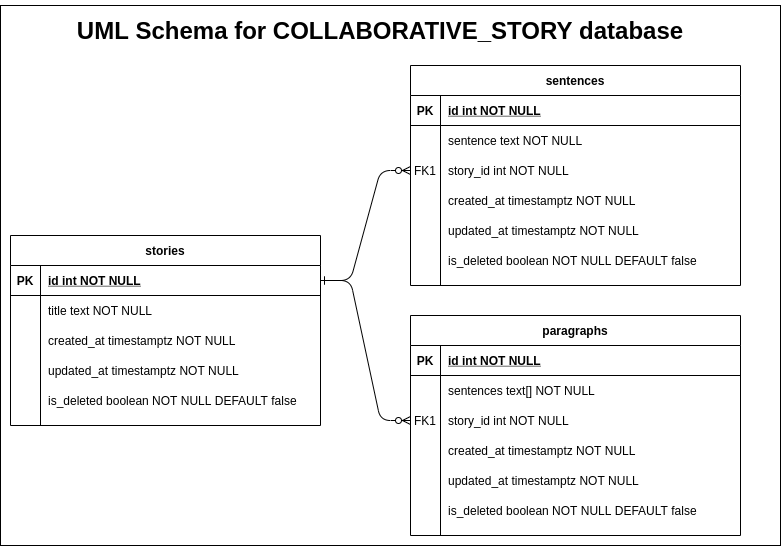

The diagram above was exported from draw.io. Its source (the exported page's mxGraphModel, read from the mxfile embedded in the PNG):
<mxGraphModel dx="1036" dy="504" grid="1" gridSize="10" guides="1" tooltips="1" connect="1" arrows="1" fold="1" page="1" pageScale="1" pageWidth="850" pageHeight="1100" math="0" shadow="0" extFonts="Permanent Marker^https://fonts.googleapis.com/css?family=Permanent+Marker">
  <root>
    <mxCell id="0" />
    <mxCell id="1" parent="0" />
    <mxCell id="lqleKS15HIf0akW8AWc9-46" value="" style="rounded=0;whiteSpace=wrap;html=1;" parent="1" vertex="1">
      <mxGeometry x="40" y="60" width="780" height="540" as="geometry" />
    </mxCell>
    <mxCell id="C-vyLk0tnHw3VtMMgP7b-1" value="" style="edgeStyle=entityRelationEdgeStyle;endArrow=ERzeroToMany;startArrow=ERone;endFill=1;startFill=0;entryX=0;entryY=0.5;entryDx=0;entryDy=0;" parent="1" source="C-vyLk0tnHw3VtMMgP7b-24" target="lqleKS15HIf0akW8AWc9-38" edge="1">
      <mxGeometry width="100" height="100" relative="1" as="geometry">
        <mxPoint x="340" y="720" as="sourcePoint" />
        <mxPoint x="440" y="620" as="targetPoint" />
      </mxGeometry>
    </mxCell>
    <mxCell id="C-vyLk0tnHw3VtMMgP7b-2" value="sentences" style="shape=table;startSize=30;container=1;collapsible=1;childLayout=tableLayout;fixedRows=1;rowLines=0;fontStyle=1;align=center;resizeLast=1;" parent="1" vertex="1">
      <mxGeometry x="450" y="120" width="330" height="220" as="geometry" />
    </mxCell>
    <mxCell id="C-vyLk0tnHw3VtMMgP7b-3" value="" style="shape=partialRectangle;collapsible=0;dropTarget=0;pointerEvents=0;fillColor=none;points=[[0,0.5],[1,0.5]];portConstraint=eastwest;top=0;left=0;right=0;bottom=1;" parent="C-vyLk0tnHw3VtMMgP7b-2" vertex="1">
      <mxGeometry y="30" width="330" height="30" as="geometry" />
    </mxCell>
    <mxCell id="C-vyLk0tnHw3VtMMgP7b-4" value="PK" style="shape=partialRectangle;overflow=hidden;connectable=0;fillColor=none;top=0;left=0;bottom=0;right=0;fontStyle=1;" parent="C-vyLk0tnHw3VtMMgP7b-3" vertex="1">
      <mxGeometry width="30" height="30" as="geometry" />
    </mxCell>
    <mxCell id="C-vyLk0tnHw3VtMMgP7b-5" value="id int NOT NULL " style="shape=partialRectangle;overflow=hidden;connectable=0;fillColor=none;top=0;left=0;bottom=0;right=0;align=left;spacingLeft=6;fontStyle=5;" parent="C-vyLk0tnHw3VtMMgP7b-3" vertex="1">
      <mxGeometry x="30" width="300" height="30" as="geometry" />
    </mxCell>
    <mxCell id="C-vyLk0tnHw3VtMMgP7b-6" value="" style="shape=partialRectangle;collapsible=0;dropTarget=0;pointerEvents=0;fillColor=none;points=[[0,0.5],[1,0.5]];portConstraint=eastwest;top=0;left=0;right=0;bottom=0;" parent="C-vyLk0tnHw3VtMMgP7b-2" vertex="1">
      <mxGeometry y="60" width="330" height="30" as="geometry" />
    </mxCell>
    <mxCell id="C-vyLk0tnHw3VtMMgP7b-7" value="" style="shape=partialRectangle;overflow=hidden;connectable=0;fillColor=none;top=0;left=0;bottom=0;right=0;" parent="C-vyLk0tnHw3VtMMgP7b-6" vertex="1">
      <mxGeometry width="30" height="30" as="geometry" />
    </mxCell>
    <mxCell id="C-vyLk0tnHw3VtMMgP7b-8" value="sentence text NOT NULL" style="shape=partialRectangle;overflow=hidden;connectable=0;fillColor=none;top=0;left=0;bottom=0;right=0;align=left;spacingLeft=6;" parent="C-vyLk0tnHw3VtMMgP7b-6" vertex="1">
      <mxGeometry x="30" width="300" height="30" as="geometry" />
    </mxCell>
    <mxCell id="lqleKS15HIf0akW8AWc9-38" value="" style="shape=partialRectangle;collapsible=0;dropTarget=0;pointerEvents=0;fillColor=none;points=[[0,0.5],[1,0.5]];portConstraint=eastwest;top=0;left=0;right=0;bottom=0;" parent="C-vyLk0tnHw3VtMMgP7b-2" vertex="1">
      <mxGeometry y="90" width="330" height="30" as="geometry" />
    </mxCell>
    <mxCell id="lqleKS15HIf0akW8AWc9-39" value="FK1" style="shape=partialRectangle;overflow=hidden;connectable=0;fillColor=none;top=0;left=0;bottom=0;right=0;" parent="lqleKS15HIf0akW8AWc9-38" vertex="1">
      <mxGeometry width="30" height="30" as="geometry" />
    </mxCell>
    <mxCell id="lqleKS15HIf0akW8AWc9-40" value="story_id int NOT NULL" style="shape=partialRectangle;overflow=hidden;connectable=0;fillColor=none;top=0;left=0;bottom=0;right=0;align=left;spacingLeft=6;" parent="lqleKS15HIf0akW8AWc9-38" vertex="1">
      <mxGeometry x="30" width="300" height="30" as="geometry" />
    </mxCell>
    <mxCell id="lqleKS15HIf0akW8AWc9-15" value="" style="shape=partialRectangle;collapsible=0;dropTarget=0;pointerEvents=0;fillColor=none;points=[[0,0.5],[1,0.5]];portConstraint=eastwest;top=0;left=0;right=0;bottom=0;" parent="C-vyLk0tnHw3VtMMgP7b-2" vertex="1">
      <mxGeometry y="120" width="330" height="30" as="geometry" />
    </mxCell>
    <mxCell id="lqleKS15HIf0akW8AWc9-16" value="" style="shape=partialRectangle;overflow=hidden;connectable=0;fillColor=none;top=0;left=0;bottom=0;right=0;" parent="lqleKS15HIf0akW8AWc9-15" vertex="1">
      <mxGeometry width="30" height="30" as="geometry" />
    </mxCell>
    <mxCell id="lqleKS15HIf0akW8AWc9-17" value="created_at timestamptz NOT NULL" style="shape=partialRectangle;overflow=hidden;connectable=0;fillColor=none;top=0;left=0;bottom=0;right=0;align=left;spacingLeft=6;" parent="lqleKS15HIf0akW8AWc9-15" vertex="1">
      <mxGeometry x="30" width="300" height="30" as="geometry" />
    </mxCell>
    <mxCell id="lqleKS15HIf0akW8AWc9-27" value="" style="shape=partialRectangle;collapsible=0;dropTarget=0;pointerEvents=0;fillColor=none;points=[[0,0.5],[1,0.5]];portConstraint=eastwest;top=0;left=0;right=0;bottom=0;" parent="C-vyLk0tnHw3VtMMgP7b-2" vertex="1">
      <mxGeometry y="150" width="330" height="30" as="geometry" />
    </mxCell>
    <mxCell id="lqleKS15HIf0akW8AWc9-28" value="" style="shape=partialRectangle;overflow=hidden;connectable=0;fillColor=none;top=0;left=0;bottom=0;right=0;" parent="lqleKS15HIf0akW8AWc9-27" vertex="1">
      <mxGeometry width="30" height="30" as="geometry" />
    </mxCell>
    <mxCell id="lqleKS15HIf0akW8AWc9-29" value="updated_at timestamptz NOT NULL" style="shape=partialRectangle;overflow=hidden;connectable=0;fillColor=none;top=0;left=0;bottom=0;right=0;align=left;spacingLeft=6;" parent="lqleKS15HIf0akW8AWc9-27" vertex="1">
      <mxGeometry x="30" width="300" height="30" as="geometry" />
    </mxCell>
    <mxCell id="lqleKS15HIf0akW8AWc9-24" value="" style="shape=partialRectangle;collapsible=0;dropTarget=0;pointerEvents=0;fillColor=none;points=[[0,0.5],[1,0.5]];portConstraint=eastwest;top=0;left=0;right=0;bottom=0;" parent="C-vyLk0tnHw3VtMMgP7b-2" vertex="1">
      <mxGeometry y="180" width="330" height="30" as="geometry" />
    </mxCell>
    <mxCell id="lqleKS15HIf0akW8AWc9-25" value="" style="shape=partialRectangle;overflow=hidden;connectable=0;fillColor=none;top=0;left=0;bottom=0;right=0;" parent="lqleKS15HIf0akW8AWc9-24" vertex="1">
      <mxGeometry width="30" height="30" as="geometry" />
    </mxCell>
    <mxCell id="lqleKS15HIf0akW8AWc9-26" value="is_deleted boolean NOT NULL DEFAULT false" style="shape=partialRectangle;overflow=hidden;connectable=0;fillColor=none;top=0;left=0;bottom=0;right=0;align=left;spacingLeft=6;" parent="lqleKS15HIf0akW8AWc9-24" vertex="1">
      <mxGeometry x="30" width="300" height="30" as="geometry" />
    </mxCell>
    <mxCell id="C-vyLk0tnHw3VtMMgP7b-13" value="paragraphs" style="shape=table;startSize=30;container=1;collapsible=1;childLayout=tableLayout;fixedRows=1;rowLines=0;fontStyle=1;align=center;resizeLast=1;" parent="1" vertex="1">
      <mxGeometry x="450" y="370" width="330" height="220" as="geometry" />
    </mxCell>
    <mxCell id="C-vyLk0tnHw3VtMMgP7b-14" value="" style="shape=partialRectangle;collapsible=0;dropTarget=0;pointerEvents=0;fillColor=none;points=[[0,0.5],[1,0.5]];portConstraint=eastwest;top=0;left=0;right=0;bottom=1;" parent="C-vyLk0tnHw3VtMMgP7b-13" vertex="1">
      <mxGeometry y="30" width="330" height="30" as="geometry" />
    </mxCell>
    <mxCell id="C-vyLk0tnHw3VtMMgP7b-15" value="PK" style="shape=partialRectangle;overflow=hidden;connectable=0;fillColor=none;top=0;left=0;bottom=0;right=0;fontStyle=1;" parent="C-vyLk0tnHw3VtMMgP7b-14" vertex="1">
      <mxGeometry width="30" height="30" as="geometry" />
    </mxCell>
    <mxCell id="C-vyLk0tnHw3VtMMgP7b-16" value="id int NOT NULL " style="shape=partialRectangle;overflow=hidden;connectable=0;fillColor=none;top=0;left=0;bottom=0;right=0;align=left;spacingLeft=6;fontStyle=5;" parent="C-vyLk0tnHw3VtMMgP7b-14" vertex="1">
      <mxGeometry x="30" width="300" height="30" as="geometry" />
    </mxCell>
    <mxCell id="lqleKS15HIf0akW8AWc9-42" value="" style="shape=partialRectangle;collapsible=0;dropTarget=0;pointerEvents=0;fillColor=none;points=[[0,0.5],[1,0.5]];portConstraint=eastwest;top=0;left=0;right=0;bottom=0;" parent="C-vyLk0tnHw3VtMMgP7b-13" vertex="1">
      <mxGeometry y="60" width="330" height="30" as="geometry" />
    </mxCell>
    <mxCell id="lqleKS15HIf0akW8AWc9-43" value="" style="shape=partialRectangle;overflow=hidden;connectable=0;fillColor=none;top=0;left=0;bottom=0;right=0;" parent="lqleKS15HIf0akW8AWc9-42" vertex="1">
      <mxGeometry width="30" height="30" as="geometry" />
    </mxCell>
    <mxCell id="lqleKS15HIf0akW8AWc9-44" value="sentences text[] NOT NULL" style="shape=partialRectangle;overflow=hidden;connectable=0;fillColor=none;top=0;left=0;bottom=0;right=0;align=left;spacingLeft=6;" parent="lqleKS15HIf0akW8AWc9-42" vertex="1">
      <mxGeometry x="30" width="300" height="30" as="geometry" />
    </mxCell>
    <mxCell id="C-vyLk0tnHw3VtMMgP7b-17" value="" style="shape=partialRectangle;collapsible=0;dropTarget=0;pointerEvents=0;fillColor=none;points=[[0,0.5],[1,0.5]];portConstraint=eastwest;top=0;left=0;right=0;bottom=0;" parent="C-vyLk0tnHw3VtMMgP7b-13" vertex="1">
      <mxGeometry y="90" width="330" height="30" as="geometry" />
    </mxCell>
    <mxCell id="C-vyLk0tnHw3VtMMgP7b-18" value="FK1" style="shape=partialRectangle;overflow=hidden;connectable=0;fillColor=none;top=0;left=0;bottom=0;right=0;" parent="C-vyLk0tnHw3VtMMgP7b-17" vertex="1">
      <mxGeometry width="30" height="30" as="geometry" />
    </mxCell>
    <mxCell id="C-vyLk0tnHw3VtMMgP7b-19" value="story_id int NOT NULL" style="shape=partialRectangle;overflow=hidden;connectable=0;fillColor=none;top=0;left=0;bottom=0;right=0;align=left;spacingLeft=6;" parent="C-vyLk0tnHw3VtMMgP7b-17" vertex="1">
      <mxGeometry x="30" width="300" height="30" as="geometry" />
    </mxCell>
    <mxCell id="C-vyLk0tnHw3VtMMgP7b-20" value="" style="shape=partialRectangle;collapsible=0;dropTarget=0;pointerEvents=0;fillColor=none;points=[[0,0.5],[1,0.5]];portConstraint=eastwest;top=0;left=0;right=0;bottom=0;" parent="C-vyLk0tnHw3VtMMgP7b-13" vertex="1">
      <mxGeometry y="120" width="330" height="30" as="geometry" />
    </mxCell>
    <mxCell id="C-vyLk0tnHw3VtMMgP7b-21" value="" style="shape=partialRectangle;overflow=hidden;connectable=0;fillColor=none;top=0;left=0;bottom=0;right=0;" parent="C-vyLk0tnHw3VtMMgP7b-20" vertex="1">
      <mxGeometry width="30" height="30" as="geometry" />
    </mxCell>
    <mxCell id="C-vyLk0tnHw3VtMMgP7b-22" value="created_at timestamptz NOT NULL" style="shape=partialRectangle;overflow=hidden;connectable=0;fillColor=none;top=0;left=0;bottom=0;right=0;align=left;spacingLeft=6;" parent="C-vyLk0tnHw3VtMMgP7b-20" vertex="1">
      <mxGeometry x="30" width="300" height="30" as="geometry" />
    </mxCell>
    <mxCell id="lqleKS15HIf0akW8AWc9-33" value="" style="shape=partialRectangle;collapsible=0;dropTarget=0;pointerEvents=0;fillColor=none;points=[[0,0.5],[1,0.5]];portConstraint=eastwest;top=0;left=0;right=0;bottom=0;" parent="C-vyLk0tnHw3VtMMgP7b-13" vertex="1">
      <mxGeometry y="150" width="330" height="30" as="geometry" />
    </mxCell>
    <mxCell id="lqleKS15HIf0akW8AWc9-34" value="" style="shape=partialRectangle;overflow=hidden;connectable=0;fillColor=none;top=0;left=0;bottom=0;right=0;" parent="lqleKS15HIf0akW8AWc9-33" vertex="1">
      <mxGeometry width="30" height="30" as="geometry" />
    </mxCell>
    <mxCell id="lqleKS15HIf0akW8AWc9-35" value="updated_at timestamptz NOT NULL" style="shape=partialRectangle;overflow=hidden;connectable=0;fillColor=none;top=0;left=0;bottom=0;right=0;align=left;spacingLeft=6;" parent="lqleKS15HIf0akW8AWc9-33" vertex="1">
      <mxGeometry x="30" width="300" height="30" as="geometry" />
    </mxCell>
    <mxCell id="lqleKS15HIf0akW8AWc9-30" value="" style="shape=partialRectangle;collapsible=0;dropTarget=0;pointerEvents=0;fillColor=none;points=[[0,0.5],[1,0.5]];portConstraint=eastwest;top=0;left=0;right=0;bottom=0;" parent="C-vyLk0tnHw3VtMMgP7b-13" vertex="1">
      <mxGeometry y="180" width="330" height="30" as="geometry" />
    </mxCell>
    <mxCell id="lqleKS15HIf0akW8AWc9-31" value="" style="shape=partialRectangle;overflow=hidden;connectable=0;fillColor=none;top=0;left=0;bottom=0;right=0;" parent="lqleKS15HIf0akW8AWc9-30" vertex="1">
      <mxGeometry width="30" height="30" as="geometry" />
    </mxCell>
    <mxCell id="lqleKS15HIf0akW8AWc9-32" value="is_deleted boolean NOT NULL DEFAULT false" style="shape=partialRectangle;overflow=hidden;connectable=0;fillColor=none;top=0;left=0;bottom=0;right=0;align=left;spacingLeft=6;" parent="lqleKS15HIf0akW8AWc9-30" vertex="1">
      <mxGeometry x="30" width="300" height="30" as="geometry" />
    </mxCell>
    <mxCell id="C-vyLk0tnHw3VtMMgP7b-23" value="stories" style="shape=table;startSize=30;container=1;collapsible=1;childLayout=tableLayout;fixedRows=1;rowLines=0;fontStyle=1;align=center;resizeLast=1;" parent="1" vertex="1">
      <mxGeometry x="50" y="290" width="310" height="190" as="geometry" />
    </mxCell>
    <mxCell id="C-vyLk0tnHw3VtMMgP7b-24" value="" style="shape=partialRectangle;collapsible=0;dropTarget=0;pointerEvents=0;fillColor=none;points=[[0,0.5],[1,0.5]];portConstraint=eastwest;top=0;left=0;right=0;bottom=1;" parent="C-vyLk0tnHw3VtMMgP7b-23" vertex="1">
      <mxGeometry y="30" width="310" height="30" as="geometry" />
    </mxCell>
    <mxCell id="C-vyLk0tnHw3VtMMgP7b-25" value="PK" style="shape=partialRectangle;overflow=hidden;connectable=0;fillColor=none;top=0;left=0;bottom=0;right=0;fontStyle=1;" parent="C-vyLk0tnHw3VtMMgP7b-24" vertex="1">
      <mxGeometry width="30" height="30" as="geometry" />
    </mxCell>
    <mxCell id="C-vyLk0tnHw3VtMMgP7b-26" value="id int NOT NULL " style="shape=partialRectangle;overflow=hidden;connectable=0;fillColor=none;top=0;left=0;bottom=0;right=0;align=left;spacingLeft=6;fontStyle=5;" parent="C-vyLk0tnHw3VtMMgP7b-24" vertex="1">
      <mxGeometry x="30" width="280" height="30" as="geometry" />
    </mxCell>
    <mxCell id="lqleKS15HIf0akW8AWc9-2" value="" style="shape=partialRectangle;collapsible=0;dropTarget=0;pointerEvents=0;fillColor=none;points=[[0,0.5],[1,0.5]];portConstraint=eastwest;top=0;left=0;right=0;bottom=0;" parent="C-vyLk0tnHw3VtMMgP7b-23" vertex="1">
      <mxGeometry y="60" width="310" height="30" as="geometry" />
    </mxCell>
    <mxCell id="lqleKS15HIf0akW8AWc9-3" value="" style="shape=partialRectangle;overflow=hidden;connectable=0;fillColor=none;top=0;left=0;bottom=0;right=0;" parent="lqleKS15HIf0akW8AWc9-2" vertex="1">
      <mxGeometry width="30" height="30" as="geometry" />
    </mxCell>
    <mxCell id="lqleKS15HIf0akW8AWc9-4" value="title text NOT NULL" style="shape=partialRectangle;overflow=hidden;connectable=0;fillColor=none;top=0;left=0;bottom=0;right=0;align=left;spacingLeft=6;" parent="lqleKS15HIf0akW8AWc9-2" vertex="1">
      <mxGeometry x="30" width="280" height="30" as="geometry" />
    </mxCell>
    <mxCell id="lqleKS15HIf0akW8AWc9-5" value="" style="shape=partialRectangle;collapsible=0;dropTarget=0;pointerEvents=0;fillColor=none;points=[[0,0.5],[1,0.5]];portConstraint=eastwest;top=0;left=0;right=0;bottom=0;" parent="C-vyLk0tnHw3VtMMgP7b-23" vertex="1">
      <mxGeometry y="90" width="310" height="30" as="geometry" />
    </mxCell>
    <mxCell id="lqleKS15HIf0akW8AWc9-6" value="" style="shape=partialRectangle;overflow=hidden;connectable=0;fillColor=none;top=0;left=0;bottom=0;right=0;" parent="lqleKS15HIf0akW8AWc9-5" vertex="1">
      <mxGeometry width="30" height="30" as="geometry" />
    </mxCell>
    <mxCell id="lqleKS15HIf0akW8AWc9-7" value="created_at timestamptz NOT NULL" style="shape=partialRectangle;overflow=hidden;connectable=0;fillColor=none;top=0;left=0;bottom=0;right=0;align=left;spacingLeft=6;" parent="lqleKS15HIf0akW8AWc9-5" vertex="1">
      <mxGeometry x="30" width="280" height="30" as="geometry" />
    </mxCell>
    <mxCell id="lqleKS15HIf0akW8AWc9-8" value="" style="shape=partialRectangle;collapsible=0;dropTarget=0;pointerEvents=0;fillColor=none;points=[[0,0.5],[1,0.5]];portConstraint=eastwest;top=0;left=0;right=0;bottom=0;" parent="C-vyLk0tnHw3VtMMgP7b-23" vertex="1">
      <mxGeometry y="120" width="310" height="30" as="geometry" />
    </mxCell>
    <mxCell id="lqleKS15HIf0akW8AWc9-9" value="" style="shape=partialRectangle;overflow=hidden;connectable=0;fillColor=none;top=0;left=0;bottom=0;right=0;" parent="lqleKS15HIf0akW8AWc9-8" vertex="1">
      <mxGeometry width="30" height="30" as="geometry" />
    </mxCell>
    <mxCell id="lqleKS15HIf0akW8AWc9-10" value="updated_at timestamptz NOT NULL" style="shape=partialRectangle;overflow=hidden;connectable=0;fillColor=none;top=0;left=0;bottom=0;right=0;align=left;spacingLeft=6;" parent="lqleKS15HIf0akW8AWc9-8" vertex="1">
      <mxGeometry x="30" width="280" height="30" as="geometry" />
    </mxCell>
    <mxCell id="C-vyLk0tnHw3VtMMgP7b-27" value="" style="shape=partialRectangle;collapsible=0;dropTarget=0;pointerEvents=0;fillColor=none;points=[[0,0.5],[1,0.5]];portConstraint=eastwest;top=0;left=0;right=0;bottom=0;" parent="C-vyLk0tnHw3VtMMgP7b-23" vertex="1">
      <mxGeometry y="150" width="310" height="30" as="geometry" />
    </mxCell>
    <mxCell id="C-vyLk0tnHw3VtMMgP7b-28" value="" style="shape=partialRectangle;overflow=hidden;connectable=0;fillColor=none;top=0;left=0;bottom=0;right=0;" parent="C-vyLk0tnHw3VtMMgP7b-27" vertex="1">
      <mxGeometry width="30" height="30" as="geometry" />
    </mxCell>
    <mxCell id="C-vyLk0tnHw3VtMMgP7b-29" value="is_deleted boolean NOT NULL DEFAULT false" style="shape=partialRectangle;overflow=hidden;connectable=0;fillColor=none;top=0;left=0;bottom=0;right=0;align=left;spacingLeft=6;" parent="C-vyLk0tnHw3VtMMgP7b-27" vertex="1">
      <mxGeometry x="30" width="280" height="30" as="geometry" />
    </mxCell>
    <mxCell id="lqleKS15HIf0akW8AWc9-48" value="&lt;h1&gt;UML Schema for COLLABORATIVE_STORY database&lt;/h1&gt;" style="text;html=1;strokeColor=none;fillColor=none;align=center;verticalAlign=middle;whiteSpace=wrap;rounded=0;" parent="1" vertex="1">
      <mxGeometry x="100" y="70" width="640" height="30" as="geometry" />
    </mxCell>
    <mxCell id="zKmOTfbXLP9ZeaeEWpXI-2" value="" style="edgeStyle=entityRelationEdgeStyle;endArrow=ERzeroToMany;startArrow=ERone;endFill=1;startFill=0;entryX=0;entryY=0.5;entryDx=0;entryDy=0;exitX=1;exitY=0.5;exitDx=0;exitDy=0;" edge="1" parent="1" source="C-vyLk0tnHw3VtMMgP7b-24" target="C-vyLk0tnHw3VtMMgP7b-17">
      <mxGeometry width="100" height="100" relative="1" as="geometry">
        <mxPoint x="370" y="345" as="sourcePoint" />
        <mxPoint x="460" y="235" as="targetPoint" />
      </mxGeometry>
    </mxCell>
  </root>
</mxGraphModel>